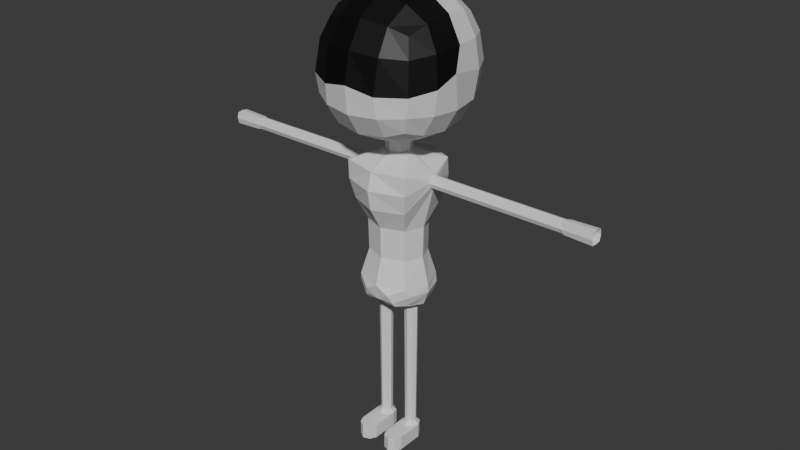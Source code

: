 # Source: 26.02.2025_New_Guard_Drone.blend  (saved by Blender 4.3.34; exported with 4.5.12 LTS)
import bpy
from mathutils import Matrix  # noqa: F401  (used for matrix-valued properties, if any)

bpy.ops.wm.read_factory_settings(use_empty=True)
scene = bpy.context.scene
scene.name = 'Scene'

# ---- collections
col_collection = bpy.data.collections.new('Collection'); scene.collection.children.link(col_collection)

# ---- materials (node trees are filled in below, after node groups)
mat_x = bpy.data.materials.new('Материал')
mat_001 = bpy.data.materials.new('Материал.001')

# ---- material node trees
mat_x.use_nodes = True; mat_x.node_tree.nodes.clear()
_N = mat_x.node_tree.nodes; _L = mat_x.node_tree.links
n0 = _N.new('ShaderNodeBsdfPrincipled'); n0.name = 'Принципиальный BSDF'; n0.location = (10, 300)
n1 = _N.new('ShaderNodeOutputMaterial'); n1.name = 'Вывод материала'; n1.location = (300, 300)
_L.new(n0.outputs[0], n1.inputs[0])
n1.is_active_output = True
mat_001.use_nodes = True; mat_001.node_tree.nodes.clear()
_N = mat_001.node_tree.nodes; _L = mat_001.node_tree.links
n0 = _N.new('ShaderNodeBsdfPrincipled'); n0.name = 'Принципиальный BSDF'; n0.location = (10, 300)
n0.inputs[0].default_value = (0.0, 0.0, 0.0, 1.0)
n1 = _N.new('ShaderNodeOutputMaterial'); n1.name = 'Вывод материала'; n1.location = (300, 300)
_L.new(n0.outputs[0], n1.inputs[0])
n1.is_active_output = True

# ---- world
world_world = bpy.data.worlds.new('World'); scene.world = world_world
world_world.use_nodes = True; world_world.node_tree.nodes.clear()
_N = world_world.node_tree.nodes; _L = world_world.node_tree.links
n0 = _N.new('ShaderNodeOutputWorld'); n0.name = 'World Output'; n0.location = (300, 300)
n1 = _N.new('ShaderNodeBackground'); n1.name = 'Background'; n1.location = (10, 300)
n1.inputs[0].default_value = (0.05088, 0.05088, 0.05088, 1.0)
_L.new(n1.outputs[0], n0.inputs[0])
n0.is_active_output = True
world_world.color = (0.05088, 0.05088, 0.05088)
world_world.sun_shadow_jitter_overblur = 0.0

# ---- meshes
me_body_mesh = bpy.data.meshes.new('Body_Mesh')
me_body_mesh.from_pydata([(0.4922, -0.4901, -0.4756), (0.4892, -0.4405, 0.4634), (0.4927, 0.5, -0.4854), (0.4928, 0.5, 0.5), (0.2965, 0.5729, -0.5531), (0.0, 0.6096, -0.5869), (0.0, 0.6096, 0.6096), (0.2965, 0.5729, 0.5729), (0.5598, 0.5729, 0.2966), (0.5928, 0.6096, -2.794e-09), (0.5597, 0.5729, -0.2937), (0.5591, -0.2947, -0.5395), (0.5921, -1.676e-08, -0.5749), (0.5595, 0.2966, -0.5479), (0.5599, 0.3018, 0.5697), (0.592, 0.02388, 0.5947), (0.5569, -0.2492, 0.5436), (0.5558, -0.5184, 0.2648), (0.59, -0.566, -0.07878), (0.5588, -0.5492, -0.2934), (0.0, -0.6048, -0.5711), (0.2964, -0.5651, -0.5394), (0.2955, -0.5061, 0.5316), (0.0, -0.5428, 0.5683), (0.0, 0.7818, -0.3291), (0.0, 0.8395, 4.657e-09), (0.0, 0.7818, 0.3331), (0.3157, 0.729, -0.3129), (0.3323, 0.7818, 7.451e-09), (0.3157, 0.729, 0.3162), (0.6955, 0.3162, -0.3096), (0.7382, 0.3331, 1.55e-05), (0.6958, 0.3174, 0.3156), (0.7379, 0.0002935, -0.3217), (0.7804, -0.09204, 0.07823), (0.7379, 0.01377, 0.3251), (0.6953, -0.3063, -0.3078), (0.7371, -0.311, -0.03408), (0.6931, -0.2832, 0.2967), (0.3154, -0.7008, -0.3124), (0.3017, -0.7281, -0.08937), (0.3142, -0.6622, 0.2772), (0.0, -0.7565, -0.3272), (0.0, -0.787, -0.02411), (0.0, -0.715, 0.2933), (0.0, 0.3215, -0.7299), (0.3156, 0.3162, -0.6849), (0.2164, 0.236, -0.7283), (0.3158, 0.01559, -0.7241), (0.0, -0.31, -0.7178), (0.3155, -0.3161, -0.6737), (0.3157, 0.3214, 0.7255), (0.0, 0.3359, 0.78), (0.332, 0.0271, 0.7646), (0.0, 0.02341, 0.8245), (0.3148, -0.2619, 0.6953), (0.0, -0.2808, 0.7493), (0.2303, -0.2106, -0.7197), (-3.31e-10, 0.1554, -0.7501), (0.1004, 0.1158, -0.7491), (0.1465, 0.0135, -0.7468), (-3.31e-10, -0.1376, -0.7434), (0.1068, -0.09143, -0.7444), (-3.31e-10, 0.1554, -0.9172), (0.1004, 0.1158, -0.9163), (0.1465, 0.0135, -0.9139), (-3.31e-10, -0.1376, -0.9105), (0.1068, -0.09143, -0.9115), (-5.164e-09, 0.5145, -1.044), (0.3511, 0.3757, -1.04), (0.4549, 0.01719, -1.09), (0.0, -0.4271, -1.037), (0.3738, -0.349, -1.024), (0.0, 0.5367, -1.239), (0.4498, 0.08924, -1.163), (0.0, -0.4818, -1.231), (0.4562, -0.05572, -1.162), (0.0, 0.4705, -1.469), (0.3197, 0.3449, -1.471), (0.4511, 0.01633, -1.235), (0.0, -0.4432, -1.455), (0.3291, -0.2982, -1.463), (0.0, 0.304, -1.729), (0.2342, 0.2232, -1.727), (0.3281, 0.01514, -1.721), (0.0, -0.2923, -1.713), (0.2473, -0.1984, -1.715), (0.0, 0.2974, -2.086), (0.2296, 0.2184, -2.084), (0.3213, 0.01505, -2.078), (0.0, -0.2854, -2.07), (0.2424, -0.1937, -2.072), (0.0, 0.3811, -2.384), (0.2876, 0.2879, -2.381), (0.3938, 0.01633, -2.375), (0.0, -0.3728, -2.366), (0.3048, -0.2624, -2.369), (0.4539, -0.03479, -1.213), (0.4494, 0.0677, -1.214), (0.4521, 0.06831, -1.111), (0.4566, -0.03418, -1.111), (0.3699, -0.3473, -1.234), (0.3503, 0.3938, -1.245), (0.0, -0.007532, -2.65), (0.2524, 0.1502, -2.649), (0.1934, -0.1891, -2.643), (0.1423, -0.3612, -2.451), (0.3378, -0.2302, -2.461), (0.3235, 0.2557, -2.472), (0.4049, 0.01527, -2.467), (0.1349, 0.3759, -2.464), (0.1588, 0.202, -2.652), (0.2757, -0.1139, -2.643), (0.06062, -0.1373, -2.646), (0.0373, 0.1268, -2.652), (0.2451, 0.008176, -4.222), (0.1131, 0.0007767, -4.225), (0.218, 0.05785, -4.225), (0.1831, -0.06491, -4.22), (0.1706, 0.07658, -4.227), (0.2265, -0.03772, -4.22), (0.1351, -0.04619, -4.222), (0.1266, 0.04939, -4.227), (0.2696, 0.009161, -2.644), (0.2555, 0.008587, -2.721), (0.08997, -0.0009096, -2.648), (0.1033, 5.512e-05, -2.724), (0.2327, 0.07673, -2.648), (0.2243, 0.06586, -2.723), (0.1852, -0.09042, -2.641), (0.184, -0.07569, -2.718), (0.1696, 0.08745, -2.726), (0.1682, 0.1021, -2.651), (0.2443, -0.05337, -2.641), (0.234, -0.04433, -2.718), (0.1198, -0.06486, -2.645), (0.1286, -0.05409, -2.721), (0.1189, 0.0561, -2.726), (0.1084, 0.06518, -2.651), (0.0, 0.3443, -2.561), (0.0, 0.3022, -2.603), (0.2883, 0.1967, -2.602), (0.3149, 0.2057, -2.557), (0.3427, 0.00945, -2.635), (0.3713, 0.0133, -2.554), (0.0, -0.2904, -2.59), (0.0, -0.3361, -2.546), (0.3281, -0.1829, -2.549), (0.3023, -0.1762, -2.594), (0.1867, -0.3231, -2.544), (0.1954, -0.2907, -2.592), (0.1669, 0.2873, -2.605), (0.1599, 0.3384, -2.546), (0.2869, 0.009832, -4.261), (0.07354, -0.002134, -4.266), (0.2432, 0.09016, -4.265), (0.1867, -0.1084, -4.258), (0.1665, 0.1204, -4.269), (0.2568, -0.06439, -4.258), (0.109, -0.07808, -4.262), (0.09536, 0.07647, -4.269), (0.2869, 0.009832, -4.431), (0.07354, -0.002134, -4.435), (0.2432, 0.09016, -4.434), (0.1867, -0.1084, -4.427), (0.1665, 0.1204, -4.438), (0.2568, -0.06439, -4.427), (0.109, -0.07808, -4.431), (0.09536, 0.07647, -4.438), (0.2869, -0.2929, -4.261), (0.2568, -0.3672, -4.258), (0.1867, -0.4111, -4.258), (0.109, -0.3808, -4.262), (0.07354, -0.3049, -4.266), (0.2869, -0.2929, -4.431), (0.2568, -0.3672, -4.427), (0.1867, -0.4111, -4.427), (0.109, -0.3808, -4.431), (0.07354, -0.3049, -4.435), (2.342, -0.04787, -1.097), (2.337, 0.08216, -1.098), (2.335, 0.08139, -1.228), (2.339, -0.04864, -1.227), (2.336, 0.01622, -1.237), (2.341, -0.06433, -1.162), (2.335, 0.09785, -1.163), (2.34, 0.0173, -1.088), (0.2206, 0.06118, -3.6), (0.2217, 0.06253, -3.348), (0.2211, 0.06186, -3.474), (0.2511, 0.008416, -3.345), (0.2494, 0.008347, -3.598), (0.2503, 0.008381, -3.472), (0.2296, -0.04047, -3.595), (0.2309, -0.04158, -3.343), (0.2302, -0.04103, -3.469), (0.1313, -0.0508, -3.346), (0.1324, -0.04948, -3.598), (0.1318, -0.05014, -3.472), (0.109, 0.0004765, -3.601), (0.1074, 0.0003553, -3.348), (0.1082, 0.0004159, -3.474), (0.1221, 0.05331, -3.351), (0.1234, 0.05218, -3.603), (0.1227, 0.05274, -3.477), (0.17, 0.08293, -3.351), (0.1702, 0.0811, -3.603), (0.1701, 0.08202, -3.477), (0.1835, -0.0694, -3.595), (0.1836, -0.07121, -3.343), (0.1835, -0.0703, -3.469), (1.124, 0.01719, -1.09), (1.343, 0.01719, -1.09), (1.233, 0.01719, -1.09), (1.342, -0.03479, -1.213), (1.123, -0.03479, -1.213), (1.232, -0.03479, -1.213), (1.34, 0.06831, -1.111), (1.121, 0.06831, -1.111), (1.23, 0.06831, -1.111), (1.344, -0.03418, -1.111), (1.125, -0.03418, -1.111), (1.235, -0.03418, -1.111), (1.125, -0.05572, -1.162), (1.344, -0.05572, -1.162), (1.235, -0.05572, -1.162), (1.12, 0.01633, -1.235), (1.339, 0.01633, -1.235), (1.229, 0.01633, -1.235), (1.337, 0.0677, -1.214), (1.118, 0.0677, -1.214), (1.228, 0.0677, -1.214), (1.119, 0.08924, -1.163), (1.338, 0.08924, -1.163), (1.228, 0.08924, -1.163), (2.036, 0.01725, -1.095), (1.987, 0.01719, -1.09), (2.031, 0.08949, -1.163), (1.982, 0.08924, -1.163), (2.037, -0.05597, -1.162), (1.988, -0.05572, -1.162), (2.032, 0.01627, -1.23), (1.983, 0.01633, -1.235), (1.986, -0.03479, -1.213), (2.035, -0.0419, -1.22), (1.982, 0.0677, -1.214), (2.031, 0.07473, -1.221), (1.984, 0.06831, -1.111), (2.033, 0.07542, -1.104), (1.989, -0.03418, -1.111), (2.038, -0.04121, -1.104)], [], [(24, 25, 28, 27), (25, 26, 29, 28), (26, 6, 7, 29), (29, 7, 3, 8), (28, 29, 8, 9), (27, 28, 9, 10), (4, 27, 10, 2), (5, 24, 27, 4), (30, 31, 34, 33), (31, 32, 35, 34), (33, 34, 37, 36), (34, 35, 38, 37), (2, 10, 30, 13), (10, 9, 31, 30), (9, 8, 32, 31), (8, 3, 14, 32), (32, 14, 15, 35), (35, 15, 16, 38), (38, 16, 1, 17), (37, 38, 17, 18), (36, 37, 18, 19), (11, 36, 19, 0), (12, 33, 36, 11), (13, 30, 33, 12), (39, 40, 43, 42), (40, 41, 44, 43), (0, 19, 39, 21), (19, 18, 40, 39), (18, 17, 41, 40), (17, 1, 22, 41), (41, 22, 23, 44), (21, 39, 42, 20), (57, 48, 50, 49), (48, 47, 45, 46), (5, 4, 46, 45), (4, 2, 13, 46), (46, 13, 12, 48), (48, 12, 11, 50), (50, 11, 0, 21), (49, 50, 21, 20), (51, 52, 54, 53), (53, 54, 56, 55), (3, 7, 51, 14), (7, 6, 52, 51), (55, 56, 23, 22), (16, 55, 22, 1), (15, 53, 55, 16), (14, 51, 53, 15), (47, 48, 60, 59), (48, 57, 62, 60), (57, 49, 61, 62), (45, 47, 59, 58), (62, 61, 66, 67), (59, 60, 65, 64), (58, 59, 64, 63), (60, 62, 67, 65), (63, 64, 69, 68), (65, 67, 72, 70), (67, 66, 71, 72), (64, 65, 70, 69), (140, 151, 141, 111), (68, 69, 102, 73), (73, 102, 78, 77), (77, 78, 83, 82), (79, 81, 86, 84), (81, 80, 85, 86), (78, 79, 84, 83), (82, 83, 88, 87), (84, 86, 91, 89), (86, 85, 90, 91), (83, 84, 89, 88), (89, 91, 96, 94), (91, 90, 95, 96), (88, 89, 94, 93), (87, 88, 93, 92), (79, 78, 74, 98), (70, 99, 74, 69), (105, 145, 103, 113), (94, 96, 107, 109), (100, 70, 72, 76), (97, 76, 81, 79), (96, 95, 106, 107), (93, 94, 109, 108), (81, 101, 75, 80), (101, 72, 71, 75), (101, 81, 76, 72), (146, 149, 106, 95), (108, 110, 92, 93), (142, 152, 110, 108), (143, 112, 133, 123), (108, 109, 144, 142), (150, 145, 105, 148), (107, 106, 149, 147), (109, 107, 147, 144), (104, 111, 141, 143), (124, 134, 194, 190), (187, 191, 115, 117), (137, 131, 205, 202), (199, 203, 122, 116), (134, 130, 209, 194), (126, 137, 202, 200), (130, 136, 196, 209), (103, 114, 138, 125), (113, 103, 125, 135), (112, 105, 129, 133), (112, 143, 148, 105), (114, 111, 132, 138), (105, 113, 135, 129), (104, 143, 123, 127), (111, 104, 127, 132), (128, 131, 132, 127), (124, 128, 127, 123), (123, 133, 134, 124), (130, 134, 133, 129), (129, 135, 136, 130), (126, 136, 135, 125), (131, 137, 138, 132), (125, 138, 137, 126), (191, 193, 120, 115), (144, 147, 148, 143), (142, 144, 143, 141), (150, 148, 147, 149), (145, 150, 149, 146), (141, 151, 152, 142), (151, 140, 139, 152), (92, 110, 152, 139), (111, 114, 103, 140), (121, 116, 154, 159), (120, 118, 156, 158), (117, 115, 153, 155), (122, 119, 157, 160), (118, 121, 159, 156), (115, 120, 158, 153), (119, 117, 155, 157), (116, 122, 160, 154), (154, 160, 168, 162), (154, 162, 178, 173), (166, 161, 174, 175), (155, 153, 161, 163), (160, 157, 165, 168), (156, 159, 172, 171), (162, 167, 177, 178), (157, 155, 163, 165), (165, 163, 161, 166), (164, 168, 165, 166), (164, 167, 162, 168), (172, 173, 178, 177), (170, 171, 176, 175), (171, 172, 177, 176), (169, 170, 175, 174), (159, 154, 173, 172), (161, 153, 169, 174), (164, 166, 175, 176), (153, 158, 170, 169), (158, 156, 171, 170), (167, 164, 176, 177), (102, 69, 74, 78), (98, 74, 232, 230), (246, 237, 185, 181), (79, 98, 230, 226), (74, 99, 218, 232), (76, 97, 215, 223), (97, 79, 226, 215), (237, 248, 180, 185), (70, 100, 221, 211), (206, 187, 117, 119), (197, 199, 116, 121), (203, 206, 119, 122), (136, 126, 200, 196), (208, 197, 121, 118), (241, 246, 181, 183), (128, 124, 190, 188), (193, 208, 118, 120), (191, 187, 189, 192), (192, 189, 188, 190), (197, 208, 210, 198), (198, 210, 209, 196), (203, 199, 201, 204), (204, 201, 200, 202), (208, 193, 195, 210), (210, 195, 194, 209), (199, 197, 198, 201), (201, 198, 196, 200), (206, 203, 204, 207), (207, 204, 202, 205), (187, 206, 207, 189), (189, 207, 205, 188), (193, 191, 192, 195), (195, 192, 190, 194), (131, 128, 188, 205), (248, 235, 186, 180), (239, 244, 182, 184), (244, 241, 183, 182), (100, 76, 223, 221), (250, 239, 184, 179), (233, 217, 247, 238), (224, 220, 222, 225), (225, 222, 221, 223), (212, 217, 219, 213), (213, 219, 218, 211), (233, 229, 231, 234), (234, 231, 230, 232), (217, 233, 234, 219), (219, 234, 232, 218), (220, 212, 213, 222), (222, 213, 211, 221), (227, 214, 216, 228), (228, 216, 215, 226), (229, 227, 228, 231), (231, 228, 226, 230), (214, 224, 225, 216), (216, 225, 223, 215), (99, 70, 211, 218), (224, 214, 243, 240), (229, 233, 238, 245), (214, 227, 242, 243), (227, 229, 245, 242), (212, 220, 249, 236), (217, 212, 236, 247), (220, 224, 240, 249), (240, 243, 244, 239), (242, 245, 246, 241), (236, 249, 250, 235), (238, 247, 248, 237), (235, 248, 247, 236), (239, 250, 249, 240), (241, 244, 243, 242), (237, 246, 245, 238), (235, 250, 179, 186)])
me_body_mesh.polygons.foreach_set('material_index', [0, 0, 0, 0, 0, 0, 0, 0, 0, 0, 0, 1, 0, 0, 0, 0, 0, 1, 1, 1, 0, 0, 0, 0, 0, 1, 0, 0, 1, 1, 1, 0, 0, 0, 0, 0, 0, 0, 0, 0, 0, 1, 0, 0, 1, 1, 1, 0, 0, 0, 0, 0, 0, 0, 0, 0, 0, 0, 0, 0, 0, 0, 0, 0, 0, 0, 0, 0, 0, 0, 0, 0, 0, 0, 0, 0, 0, 0, 0, 0, 0, 0, 0, 0, 0, 0, 0, 0, 0, 0, 0, 0, 0, 0, 0, 0, 0, 0, 0, 0, 0, 0, 0, 0, 0, 0, 0, 0, 0, 0, 0, 0, 0, 0, 0, 0, 0, 0, 0, 0, 0, 0, 0, 0, 0, 0, 0, 0, 0, 0, 0, 0, 0, 0, 0, 0, 0, 0, 0, 0, 0, 0, 0, 0, 0, 0, 0, 0, 0, 0, 0, 0, 0, 0, 0, 0, 0, 0, 0, 0, 0, 0, 0, 0, 0, 0, 0, 0, 0, 0, 0, 0, 0, 0, 0, 0, 0, 0, 0, 0, 0, 0, 0, 0, 0, 0, 0, 0, 0, 0, 0, 0, 0, 0, 0, 0, 0, 0, 0, 0, 0, 0, 0, 0, 0, 0, 0, 0, 0, 0, 0, 0, 0, 0, 0, 0, 0, 0, 0, 0, 0, 0, 0, 0, 0, 0, 0, 0, 0])
_uv = me_body_mesh.uv_layers.new(name='UVКарта')
_uv.uv.foreach_set('vector', [0.4375, 0.375, 0.5, 0.375, 0.5, 0.4375, 0.4375, 0.4375, 0.5, 0.375, 0.5625, 0.375, 0.5625, 0.4375, 0.5, 0.4375, 0.5625, 0.375, 0.625, 0.375, 0.625, 0.4375, 0.5625, 0.4375, 0.5625, 0.4375, 0.625, 0.4375, 0.625, 0.5, 0.5625, 0.5, 0.5, 0.4375, 0.5625, 0.4375, 0.5625, 0.5, 0.5, 0.5, 0.4375, 0.4375, 0.5, 0.4375, 0.5, 0.5, 0.4375, 0.5, 0.375, 0.4375, 0.4375, 0.4375, 0.4375, 0.5, 0.375, 0.5, 0.375, 0.375, 0.4375, 0.375, 0.4375, 0.4375, 0.375, 0.4375, 0.4375, 0.5625, 0.5, 0.5625, 0.5, 0.625, 0.4375, 0.625, 0.5, 0.5625, 0.5625, 0.5625, 0.5625, 0.625, 0.5, 0.625, 0.4375, 0.625, 0.5, 0.625, 0.5, 0.6875, 0.4375, 0.6875, 0.5, 0.625, 0.5625, 0.625, 0.5625, 0.6875, 0.5, 0.6875, 0.375, 0.5, 0.4375, 0.5, 0.4375, 0.5625, 0.375, 0.5625, 0.4375, 0.5, 0.5, 0.5, 0.5, 0.5625, 0.4375, 0.5625, 0.5, 0.5, 0.5625, 0.5, 0.5625, 0.5625, 0.5, 0.5625, 0.5625, 0.5, 0.625, 0.5, 0.625, 0.5625, 0.5625, 0.5625, 0.5625, 0.5625, 0.625, 0.5625, 0.625, 0.625, 0.5625, 0.625, 0.5625, 0.625, 0.625, 0.625, 0.625, 0.6875, 0.5625, 0.6875, 0.5625, 0.6875, 0.625, 0.6875, 0.625, 0.75, 0.5625, 0.75, 0.5, 0.6875, 0.5625, 0.6875, 0.5625, 0.75, 0.5, 0.75, 0.4375, 0.6875, 0.5, 0.6875, 0.5, 0.75, 0.4375, 0.75, 0.375, 0.6875, 0.4375, 0.6875, 0.4375, 0.75, 0.375, 0.75, 0.375, 0.625, 0.4375, 0.625, 0.4375, 0.6875, 0.375, 0.6875, 0.375, 0.5625, 0.4375, 0.5625, 0.4375, 0.625, 0.375, 0.625, 0.4375, 0.8125, 0.5, 0.8125, 0.5, 0.875, 0.4375, 0.875, 0.5, 0.8125, 0.5625, 0.8125, 0.5625, 0.875, 0.5, 0.875, 0.375, 0.75, 0.4375, 0.75, 0.4375, 0.8125, 0.375, 0.8125, 0.4375, 0.75, 0.5, 0.75, 0.5, 0.8125, 0.4375, 0.8125, 0.5, 0.75, 0.5625, 0.75, 0.5625, 0.8125, 0.5, 0.8125, 0.5625, 0.75, 0.625, 0.75, 0.625, 0.8125, 0.5625, 0.8125, 0.5625, 0.8125, 0.625, 0.8125, 0.625, 0.875, 0.5625, 0.875, 0.375, 0.8125, 0.4375, 0.8125, 0.4375, 0.875, 0.375, 0.875, 0.0, 0.0, 0.3125, 0.625, 0.3125, 0.6875, 0.25, 0.6875, 0.3125, 0.625, 0.0, 0.0, 0.25, 0.5625, 0.3125, 0.5625, 0.25, 0.5, 0.3125, 0.5, 0.3125, 0.5625, 0.25, 0.5625, 0.3125, 0.5, 0.375, 0.5, 0.375, 0.5625, 0.3125, 0.5625, 0.3125, 0.5625, 0.375, 0.5625, 0.375, 0.625, 0.3125, 0.625, 0.3125, 0.625, 0.375, 0.625, 0.375, 0.6875, 0.3125, 0.6875, 0.3125, 0.6875, 0.375, 0.6875, 0.375, 0.75, 0.3125, 0.75, 0.25, 0.6875, 0.3125, 0.6875, 0.3125, 0.75, 0.25, 0.75, 0.6875, 0.5625, 0.75, 0.5625, 0.75, 0.625, 0.6875, 0.625, 0.6875, 0.625, 0.75, 0.625, 0.75, 0.6875, 0.6875, 0.6875, 0.625, 0.5, 0.6875, 0.5, 0.6875, 0.5625, 0.625, 0.5625, 0.6875, 0.5, 0.75, 0.5, 0.75, 0.5625, 0.6875, 0.5625, 0.6875, 0.6875, 0.75, 0.6875, 0.75, 0.75, 0.6875, 0.75, 0.625, 0.6875, 0.6875, 0.6875, 0.6875, 0.75, 0.625, 0.75, 0.625, 0.625, 0.6875, 0.625, 0.6875, 0.6875, 0.625, 0.6875, 0.625, 0.5625, 0.6875, 0.5625, 0.6875, 0.625, 0.625, 0.625, 0.0, 0.0, 0.3125, 0.625, 0.3125, 0.625, 0.0, 0.0, 0.3125, 0.625, 0.0, 0.0, 0.0, 0.0, 0.3125, 0.625, 0.0, 0.0, 0.25, 0.6875, 0.25, 0.6875, 0.0, 0.0, 0.25, 0.5625, 0.0, 0.0, 0.0, 0.0, 0.25, 0.5625, 0.0, 0.0, 0.25, 0.6875, 0.25, 0.6875, 0.0, 0.0, 0.0, 0.0, 0.3125, 0.625, 0.3125, 0.625, 0.0, 0.0, 0.25, 0.5625, 0.0, 0.0, 0.0, 0.0, 0.25, 0.5625, 0.3125, 0.625, 0.0, 0.0, 0.0, 0.0, 0.3125, 0.625, 0.25, 0.5625, 0.0, 0.0, 0.0, 0.0, 0.25, 0.5625, 0.3125, 0.625, 0.0, 0.0, 0.0, 0.0, 0.3125, 0.625, 0.0, 0.0, 0.25, 0.6875, 0.25, 0.6875, 0.0, 0.0, 0.0, 0.0, 0.3125, 0.625, 0.3125, 0.625, 0.0, 0.0, 0.2296, 0.5165, 0.1285, 0.2892, 0.02016, 0.04535, 0.125, 0.2813, 0.25, 0.5625, 0.0, 0.0, 0.1022, 0.2299, 0.25, 0.5625, 0.25, 0.5625, 0.1022, 0.2299, 0.0, 0.0, 0.25, 0.5625, 0.25, 0.5625, 0.0, 0.0, 0.0, 0.0, 0.25, 0.5625, 0.3125, 0.625, 0.0, 0.0, 0.0, 0.0, 0.3125, 0.625, 0.0, 0.0, 0.25, 0.6875, 0.25, 0.6875, 0.0, 0.0, 0.0, 0.0, 0.3125, 0.625, 0.3125, 0.625, 0.0, 0.0, 0.25, 0.5625, 0.0, 0.0, 0.0, 0.0, 0.25, 0.5625, 0.3125, 0.625, 0.0, 0.0, 0.0, 0.0, 0.3125, 0.625, 0.0, 0.0, 0.25, 0.6875, 0.25, 0.6875, 0.0, 0.0, 0.0, 0.0, 0.3125, 0.625, 0.3125, 0.625, 0.0, 0.0, 0.3125, 0.625, 0.0, 0.0, 0.0, 0.0, 0.3125, 0.625, 0.0, 0.0, 0.25, 0.6875, 0.25, 0.6875, 0.0, 0.0, 0.0, 0.0, 0.3125, 0.625, 0.3125, 0.625, 0.0, 0.0, 0.25, 0.5625, 0.0, 0.0, 0.0, 0.0, 0.25, 0.5625, 0.3125, 0.625, 0.0, 0.0, 0.0, 0.0, 0.0, 0.0, 0.3125, 0.625, 0.0, 0.0, 0.0, 0.0, 0.0, 0.0, 0.125, 0.3438, 0.2274, 0.6255, 0.0, 0.0, 0.0, 0.0, 0.3125, 0.625, 0.0, 0.0, 0.0, 0.0, 0.3125, 0.625, 0.0, 0.0, 0.3125, 0.625, 0.0, 0.0, 0.0, 0.0, 0.0, 0.0, 0.0, 0.0, 0.0, 0.0, 0.3125, 0.625, 0.0, 0.0, 0.25, 0.6875, 0.1323, 0.3638, 0.0, 0.0, 0.0, 0.0, 0.3125, 0.625, 0.3125, 0.625, 0.0, 0.0, 0.0, 0.0, 0.07146, 0.1965, 0.25, 0.6875, 0.25, 0.6875, 0.07146, 0.1965, 0.0, 0.0, 0.25, 0.6875, 0.25, 0.6875, 0.07146, 0.1965, 0.0, 0.0, 0.0, 0.0, 0.0, 0.0, 0.25, 0.6875, 0.1304, 0.3585, 0.1323, 0.3638, 0.25, 0.6875, 0.0, 0.0, 0.1312, 0.2952, 0.25, 0.5625, 0.0, 0.0, 0.0, 0.0, 0.1295, 0.2915, 0.1312, 0.2952, 0.0, 0.0, 0.305, 0.61, 0.0, 0.0, 0.0, 0.0, 0.3125, 0.625, 0.0, 0.0, 0.3125, 0.625, 0.3125, 0.625, 0.0, 0.0, 0.1291, 0.3549, 0.2274, 0.6255, 0.125, 0.3438, 0.02248, 0.06181, 0.0, 0.0, 0.1323, 0.3638, 0.1304, 0.3585, 0.0, 0.0, 0.3125, 0.625, 0.0, 0.0, 0.0, 0.0, 0.3125, 0.625, 0.0, 0.0, 0.125, 0.2813, 0.02016, 0.04535, 0.2534, 0.5058, 0.3125, 0.625, 0.0, 0.0, 0.0, 0.0, 0.3125, 0.625, 0.0, 0.0, 0.3125, 0.625, 0.3125, 0.625, 0.0, 0.0, 0.0, 0.0, 0.125, 0.2813, 0.125, 0.2813, 0.0, 0.0, 0.0, 0.0, 0.0, 0.0, 0.0, 0.0, 0.0, 0.0, 0.0, 0.0, 0.125, 0.3438, 0.125, 0.3438, 0.0, 0.0, 0.0, 0.0, 0.0, 0.0, 0.0, 0.0, 0.0, 0.0, 0.125, 0.3438, 0.0, 0.0, 0.0, 0.0, 0.125, 0.3438, 0.0, 0.0, 0.0, 0.0, 0.0, 0.0, 0.0, 0.0, 0.0, 0.0, 0.0, 0.0, 0.0, 0.0, 0.0, 0.0, 0.0, 0.0, 0.125, 0.3438, 0.125, 0.3438, 0.0, 0.0, 0.0, 0.0, 0.208, 0.4139, 0.02248, 0.06181, 0.125, 0.3438, 0.0, 0.0, 0.125, 0.2813, 0.125, 0.2813, 0.0, 0.0, 0.125, 0.3438, 0.0, 0.0, 0.0, 0.0, 0.125, 0.3438, 0.0, 0.0, 0.319, 0.6379, 0.3125, 0.625, 0.0, 0.0, 0.125, 0.2813, 0.0, 0.0, 0.0, 0.0, 0.125, 0.2813, 0.0, 0.0, 0.125, 0.2813, 0.125, 0.2813, 0.0, 0.0, 0.3125, 0.625, 0.0, 0.0, 0.0, 0.0, 0.3125, 0.625, 0.3125, 0.625, 0.0, 0.0, 0.0, 0.0, 0.3125, 0.625, 0.125, 0.3438, 0.0, 0.0, 0.0, 0.0, 0.125, 0.3438, 0.125, 0.3438, 0.0, 0.0, 0.0, 0.0, 0.125, 0.3438, 0.0, 0.0, 0.0, 0.0, 0.0, 0.0, 0.0, 0.0, 0.125, 0.2813, 0.0, 0.0, 0.0, 0.0, 0.125, 0.2813, 0.0, 0.0, 0.0, 0.0, 0.0, 0.0, 0.0, 0.0, 0.3125, 0.625, 0.0, 0.0, 0.0, 0.0, 0.3125, 0.625, 0.3125, 0.625, 0.0, 0.0, 0.02248, 0.06181, 0.208, 0.4139, 0.0, 0.0, 0.3125, 0.625, 0.2534, 0.5058, 0.02016, 0.04535, 0.1291, 0.3549, 0.02248, 0.06181, 0.0, 0.0, 0.1304, 0.3585, 0.2274, 0.6255, 0.1291, 0.3549, 0.1304, 0.3585, 0.25, 0.6875, 0.02016, 0.04535, 0.1285, 0.2892, 0.1295, 0.2915, 0.0, 0.0, 0.1285, 0.2892, 0.2296, 0.5165, 0.25, 0.5625, 0.1295, 0.2915, 0.25, 0.5625, 0.1312, 0.2952, 0.1295, 0.2915, 0.25, 0.5625, 0.125, 0.2813, 0.0, 0.0, 0.0, 0.0, 0.2296, 0.5165, 0.0, 0.0, 0.0, 0.0, 0.0, 0.0, 0.0, 0.0, 0.0, 0.0, 0.125, 0.3438, 0.125, 0.3438, 0.0, 0.0, 0.0, 0.0, 0.3125, 0.625, 0.3125, 0.625, 0.0, 0.0, 0.0, 0.0, 0.125, 0.2813, 0.125, 0.2813, 0.0, 0.0, 0.125, 0.3438, 0.0, 0.0, 0.0, 0.0, 0.125, 0.3438, 0.3125, 0.625, 0.0, 0.0, 0.0, 0.0, 0.3125, 0.625, 0.125, 0.2813, 0.0, 0.0, 0.0, 0.0, 0.125, 0.2813, 0.0, 0.0, 0.0, 0.0, 0.0, 0.0, 0.0, 0.0, 0.0, 0.0, 0.0, 0.0, 0.0, 0.0, 0.0, 0.0, 0.0, 0.0, 0.0, 0.0, 0.0, 0.0, 0.0, 0.0, 0.0, 0.0, 0.3125, 0.625, 0.3125, 0.625, 0.0, 0.0, 0.0, 0.0, 0.3125, 0.625, 0.3125, 0.625, 0.0, 0.0, 0.0, 0.0, 0.125, 0.2813, 0.125, 0.2813, 0.0, 0.0, 0.125, 0.3438, 0.0, 0.0, 0.0, 0.0, 0.125, 0.3438, 0.0, 0.0, 0.0, 0.0, 0.0, 0.0, 0.0, 0.0, 0.125, 0.2813, 0.0, 0.0, 0.0, 0.0, 0.125, 0.2813, 0.125, 0.2813, 0.0, 0.0, 0.3125, 0.625, 0.0, 0.0, 0.125, 0.3438, 0.0, 0.0, 0.125, 0.2813, 0.0, 0.0, 0.125, 0.3438, 0.0, 0.0, 0.0, 0.0, 0.0, 0.0, 0.0, 0.0, 0.0, 0.0, 0.0, 0.0, 0.0, 0.0, 0.0, 0.0, 0.125, 0.3438, 0.125, 0.3438, 0.0, 0.0, 0.125, 0.3438, 0.0, 0.0, 0.0, 0.0, 0.125, 0.3438, 0.3125, 0.625, 0.0, 0.0, 0.0, 0.0, 0.3125, 0.625, 0.0, 0.0, 0.0, 0.0, 0.0, 0.0, 0.0, 0.0, 0.3125, 0.625, 0.3125, 0.625, 0.3125, 0.625, 0.3125, 0.625, 0.125, 0.3438, 0.0, 0.0, 0.0, 0.0, 0.125, 0.3438, 0.3125, 0.625, 0.0, 0.0, 0.0, 0.0, 0.3125, 0.625, 0.0, 0.0, 0.125, 0.3438, 0.125, 0.3438, 0.0, 0.0, 0.0, 0.0, 0.125, 0.3438, 0.125, 0.3438, 0.0, 0.0, 0.1022, 0.2299, 0.0, 0.0, 0.0, 0.0, 0.0, 0.0, 0.0, 0.0, 0.0, 0.0, 0.0, 0.0, 0.0, 0.0, 0.0, 0.0, 0.0, 0.0, 0.0, 0.0, 0.0, 0.0, 0.3125, 0.625, 0.0, 0.0, 0.0, 0.0, 0.3125, 0.625, 0.0, 0.0, 0.0, 0.0, 0.0, 0.0, 0.0, 0.0, 0.0, 0.0, 0.0, 0.0, 0.0, 0.0, 0.0, 0.0, 0.0, 0.0, 0.3125, 0.625, 0.3125, 0.625, 0.0, 0.0, 0.0, 0.0, 0.0, 0.0, 0.0, 0.0, 0.0, 0.0, 0.3125, 0.625, 0.0, 0.0, 0.0, 0.0, 0.3125, 0.625, 0.125, 0.2813, 0.0, 0.0, 0.0, 0.0, 0.125, 0.2813, 0.0, 0.0, 0.0, 0.0, 0.0, 0.0, 0.0, 0.0, 0.0, 0.0, 0.125, 0.2813, 0.125, 0.2813, 0.0, 0.0, 0.0, 0.0, 0.0, 0.0, 0.0, 0.0, 0.0, 0.0, 0.125, 0.3438, 0.0, 0.0, 0.0, 0.0, 0.125, 0.3438, 0.3125, 0.625, 0.0, 0.0, 0.0, 0.0, 0.3125, 0.625, 0.0, 0.0, 0.3125, 0.625, 0.3125, 0.625, 0.0, 0.0, 0.0, 0.0, 0.125, 0.3438, 0.125, 0.3438, 0.0, 0.0, 0.3125, 0.625, 0.0, 0.0, 0.0, 0.0, 0.3125, 0.625, 0.3125, 0.625, 0.0, 0.0, 0.0, 0.0, 0.3125, 0.625, 0.0, 0.0, 0.125, 0.3438, 0.125, 0.3438, 0.0, 0.0, 0.0, 0.0, 0.125, 0.3438, 0.125, 0.3438, 0.0, 0.0, 0.0, 0.0, 0.0, 0.0, 0.0, 0.0, 0.0, 0.0, 0.0, 0.0, 0.0, 0.0, 0.0, 0.0, 0.0, 0.0, 0.125, 0.3438, 0.0, 0.0, 0.0, 0.0, 0.125, 0.3438, 0.125, 0.3438, 0.0, 0.0, 0.0, 0.0, 0.125, 0.3438, 0.0, 0.0, 0.0, 0.0, 0.0, 0.0, 0.0, 0.0, 0.0, 0.0, 0.0, 0.0, 0.0, 0.0, 0.0, 0.0, 0.125, 0.2813, 0.0, 0.0, 0.0, 0.0, 0.125, 0.2813, 0.125, 0.2813, 0.0, 0.0, 0.0, 0.0, 0.125, 0.2813, 0.0, 0.0, 0.125, 0.2813, 0.125, 0.2813, 0.0, 0.0, 0.0, 0.0, 0.125, 0.2813, 0.125, 0.2813, 0.0, 0.0, 0.0, 0.0, 0.3125, 0.625, 0.3125, 0.625, 0.0, 0.0, 0.0, 0.0, 0.3125, 0.625, 0.3125, 0.625, 0.0, 0.0, 0.125, 0.2813, 0.0, 0.0, 0.0, 0.0, 0.125, 0.2813, 0.0, 0.0, 0.3125, 0.625, 0.3125, 0.625, 0.0, 0.0, 0.0, 0.0, 0.0, 0.0, 0.0, 0.0, 0.0, 0.0, 0.0, 0.0, 0.3125, 0.625, 0.3125, 0.625, 0.0, 0.0, 0.0, 0.0, 0.0, 0.0, 0.0, 0.0, 0.0, 0.0, 0.0, 0.0, 0.0, 0.0, 0.0, 0.0, 0.0, 0.0, 0.0, 0.0, 0.0, 0.0, 0.0, 0.0, 0.0, 0.0, 0.0, 0.0, 0.0, 0.0, 0.0, 0.0, 0.0, 0.0, 0.0, 0.0, 0.0, 0.0, 0.0, 0.0, 0.0, 0.0, 0.3125, 0.625, 0.0, 0.0, 0.0, 0.0, 0.3125, 0.625, 0.3125, 0.625, 0.0, 0.0, 0.0, 0.0, 0.3125, 0.625, 0.0, 0.0, 0.0, 0.0, 0.0, 0.0, 0.0, 0.0, 0.0, 0.0, 0.0, 0.0, 0.0, 0.0, 0.0, 0.0, 0.0, 0.0, 0.0, 0.0, 0.0, 0.0, 0.0, 0.0, 0.0, 0.0, 0.0, 0.0, 0.0, 0.0, 0.0, 0.0, 0.0, 0.0, 0.3125, 0.625, 0.3125, 0.625, 0.0, 0.0, 0.0, 0.0, 0.3125, 0.625, 0.3125, 0.625, 0.0, 0.0, 0.3125, 0.625, 0.0, 0.0, 0.0, 0.0, 0.3125, 0.625, 0.3125, 0.625, 0.0, 0.0, 0.0, 0.0, 0.3125, 0.625, 0.0, 0.0, 0.3125, 0.625, 0.3125, 0.625, 0.0, 0.0, 0.0, 0.0, 0.3125, 0.625, 0.3125, 0.625, 0.0, 0.0, 0.0, 0.0, 0.0, 0.0, 0.0, 0.0, 0.0, 0.0, 0.0, 0.0, 0.0, 0.0, 0.0, 0.0, 0.0, 0.0, 0.0, 0.0, 0.3125, 0.625, 0.3125, 0.625, 0.0, 0.0, 0.0, 0.0, 0.0, 0.0, 0.0, 0.0, 0.0, 0.0, 0.0, 0.0, 0.0, 0.0, 0.0, 0.0, 0.0, 0.0, 0.0, 0.0, 0.3125, 0.625, 0.3125, 0.625, 0.0, 0.0, 0.3125, 0.625, 0.0, 0.0, 0.0, 0.0, 0.3125, 0.625, 0.3125, 0.625, 0.0, 0.0, 0.0, 0.0, 0.3125, 0.625, 0.0, 0.0, 0.3125, 0.625, 0.3125, 0.625, 0.0, 0.0, 0.0, 0.0, 0.0, 0.0, 0.0, 0.0, 0.0, 0.0, 0.0, 0.0, 0.0, 0.0, 0.0, 0.0, 0.0, 0.0, 0.3125, 0.625, 0.0, 0.0, 0.0, 0.0, 0.3125, 0.625, 0.3125, 0.625, 0.0, 0.0, 0.0, 0.0, 0.3125, 0.625, 0.0, 0.0, 0.0, 0.0, 0.0, 0.0, 0.0, 0.0, 0.3125, 0.625, 0.0, 0.0, 0.0, 0.0, 0.3125, 0.625, 0.0, 0.0, 0.0, 0.0, 0.0, 0.0, 0.0, 0.0, 0.3125, 0.625, 0.0, 0.0, 0.0, 0.0, 0.3125, 0.625, 0.0, 0.0, 0.0, 0.0, 0.0, 0.0, 0.0, 0.0, 0.3125, 0.625, 0.0, 0.0, 0.0, 0.0, 0.3125, 0.625])
me_body_mesh.materials.append(mat_x)
me_body_mesh.materials.append(mat_001)
me_body_mesh.update()

# ---- objects
ob_body = bpy.data.objects.new('Body', me_body_mesh)

# ---- transforms, parenting, visibility, modifiers, constraints
ob_body.location = (0.0, 0.0, 0.0)
_m = ob_body.modifiers.new('Зеркало', 'MIRROR')
_m.use_clip = True

# ---- collection membership
col_collection.objects.link(ob_body)

# ---- scene / render settings (as saved in the file)
scene.frame_start = 1; scene.frame_end = 250; scene.frame_set(0)
scene.render.engine = 'BLENDER_EEVEE_NEXT'
bpy.context.view_layer.update()

# ---- added for rendering (the .blend has no active camera and no usable light): camera, sun
cam_auto = bpy.data.cameras.new('AutoCamera')
cam_auto.lens = 50.0
cam_auto.sensor_width = 36.0
cam_auto.clip_end = 1000.0
ob_auto_camera = bpy.data.objects.new('AutoCamera', cam_auto)
scene.collection.objects.link(ob_auto_camera)
ob_auto_camera.location = (6.6897, -8.00141, 3.54489)
ob_auto_camera.rotation_euler = (1.09748, -7.21219e-08, 0.694738)
scene.camera = ob_auto_camera
light_auto_sun = bpy.data.lights.new('AutoSun', 'SUN')
light_auto_sun.energy = 3.0
light_auto_sun.angle = 0.0523599
ob_auto_sun = bpy.data.objects.new('AutoSun', light_auto_sun)
scene.collection.objects.link(ob_auto_sun)
ob_auto_sun.rotation_euler = (0.872665, 0.174533, 0.523599)
bpy.context.view_layer.update()
